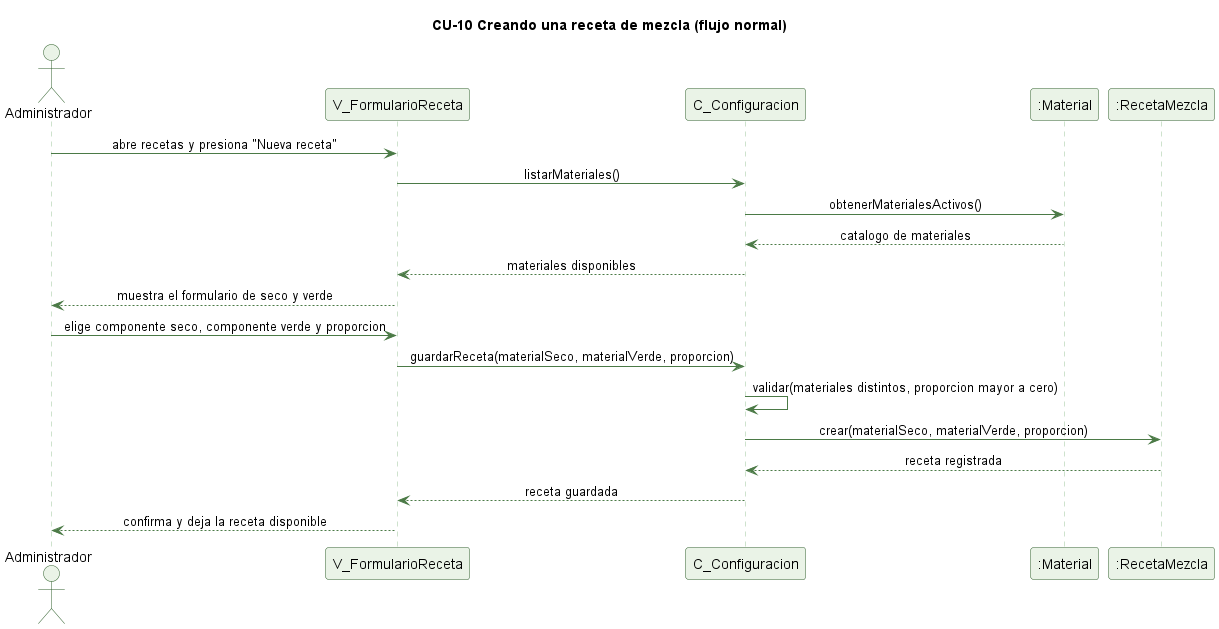

The diagram above was rendered by PlantUML. Its source (embedded in the PNG):
@startuml cu10-receta-mezcla-normal
' CU-10 Creando o editando una receta de mezcla - flujo normal
skinparam backgroundColor #FFFFFF
skinparam shadowing false
skinparam defaultFontName Helvetica
skinparam sequenceMessageAlign center
skinparam ParticipantBackgroundColor #EAF3E7
skinparam ParticipantBorderColor #2E5E2A
skinparam ActorBackgroundColor #EAF3E7
skinparam ActorBorderColor #2E5E2A
skinparam sequenceLifeLineBorderColor #9CC49A
skinparam ArrowColor #4B7A46

title CU-10 Creando una receta de mezcla (flujo normal)

actor Administrador
participant "V_FormularioReceta" as V
participant "C_Configuracion" as C
participant ":Material" as M
participant ":RecetaMezcla" as RM

Administrador -> V : abre recetas y presiona "Nueva receta"
V -> C : listarMateriales()
C -> M : obtenerMaterialesActivos()
M --> C : catalogo de materiales
C --> V : materiales disponibles
V --> Administrador : muestra el formulario de seco y verde
Administrador -> V : elige componente seco, componente verde y proporcion
V -> C : guardarReceta(materialSeco, materialVerde, proporcion)
C -> C : validar(materiales distintos, proporcion mayor a cero)
C -> RM : crear(materialSeco, materialVerde, proporcion)
RM --> C : receta registrada
C --> V : receta guardada
V --> Administrador : confirma y deja la receta disponible

@enduml